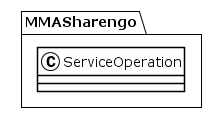

The diagram above was rendered by PlantUML. Its source (embedded in the PNG):
@startuml
!theme plain
package MMASharengo {
class ServiceOperation {
}
}
@enduml